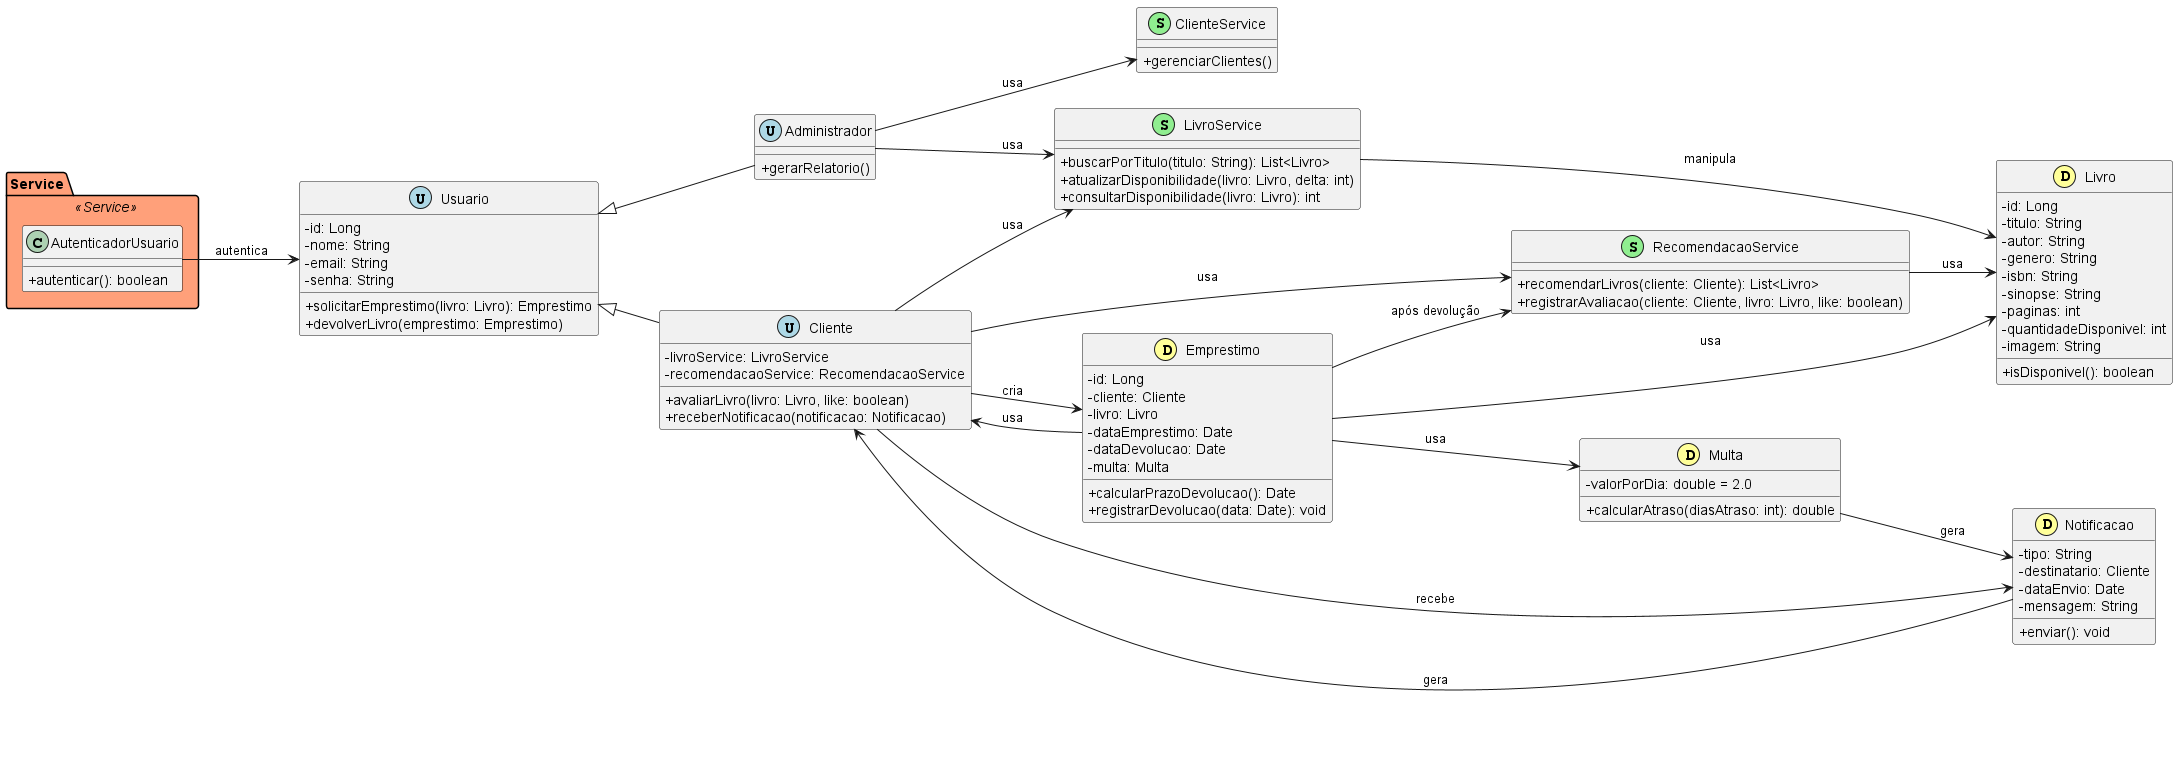

The diagram above was rendered by PlantUML. Its source (embedded in the PNG):
@startuml
skinparam classAttributeIconSize 0
left to right direction

skinparam package {
    BackgroundColor<<Service>> LightSalmon
}

package "Service" <<Service>> {
    class AutenticadorUsuario {
        +autenticar(): boolean
    }
}

' Estilos por tipo
' Usuários - Azul
class Usuario << (U,#ADD8E6) >> {
    -id: Long
    -nome: String
    -email: String
    -senha: String
    +solicitarEmprestimo(livro: Livro): Emprestimo
    +devolverLivro(emprestimo: Emprestimo)
}

class Administrador << (U,#ADD8E6) >> {
    +gerarRelatorio()
}

class Cliente << (U,#ADD8E6) >> {
    -livroService: LivroService
    -recomendacaoService: RecomendacaoService
    +avaliarLivro(livro: Livro, like: boolean)
    +receberNotificacao(notificacao: Notificacao)
}

' Serviços - Verde
class LivroService << (S,#90EE90) >> {
    +buscarPorTitulo(titulo: String): List<Livro>
    +atualizarDisponibilidade(livro: Livro, delta: int)
    +consultarDisponibilidade(livro: Livro): int
}

class ClienteService << (S,#90EE90) >> {
    +gerenciarClientes()
}

class RecomendacaoService << (S,#90EE90) >> {
    +recomendarLivros(cliente: Cliente): List<Livro>
    +registrarAvaliacao(cliente: Cliente, livro: Livro, like: boolean)
}

' Domínio - Amarelo
class Livro << (D,#FFFF99) >> {
    -id: Long
    -titulo: String
    -autor: String
    -genero: String
    -isbn: String
    -sinopse: String
    -paginas: int
    -quantidadeDisponivel: int
    -imagem: String
    +isDisponivel(): boolean
}

class Emprestimo << (D,#FFFF99) >> {
    -id: Long
    -cliente: Cliente
    -livro: Livro
    -dataEmprestimo: Date
    -dataDevolucao: Date
    -multa: Multa
    +calcularPrazoDevolucao(): Date
    +registrarDevolucao(data: Date): void
}

class Multa << (D,#FFFF99) >> {
    -valorPorDia: double = 2.0
    +calcularAtraso(diasAtraso: int): double
}

class Notificacao << (D,#FFFF99) >> {
    -tipo: String
    -destinatario: Cliente
    -dataEnvio: Date
    -mensagem: String
    +enviar(): void
}

' Heranças
Usuario <|-- Administrador
Usuario <|-- Cliente

' Relacionamentos
AutenticadorUsuario --> Usuario : autentica

Administrador --> LivroService : usa
Administrador --> ClienteService : usa

Cliente --> LivroService : usa
Cliente --> RecomendacaoService : usa
Cliente --> Notificacao : recebe
Cliente --> Emprestimo : cria

Emprestimo --> Livro : usa
Emprestimo --> Cliente : usa
Emprestimo --> Multa : usa
Emprestimo --> RecomendacaoService : "após devolução"

LivroService --> Livro : manipula

Multa --> Notificacao : gera

RecomendacaoService --> Livro : usa

Notificacao --> Cliente : gera

@enduml